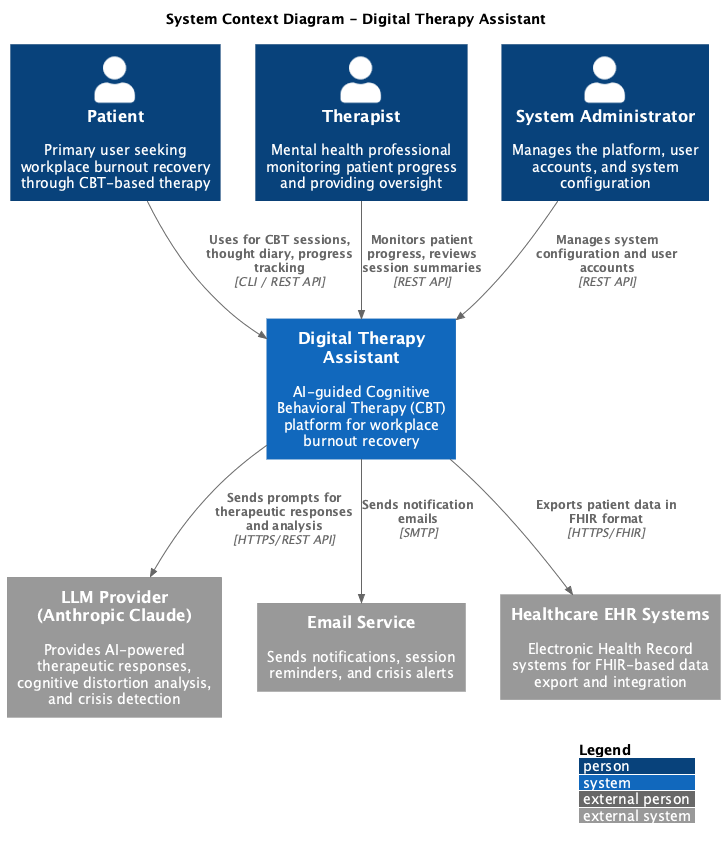

The diagram above was rendered by PlantUML. Its source (embedded in the PNG):
@startuml c4-context
!include https://raw.githubusercontent.com/plantuml-stdlib/C4-PlantUML/master/C4_Context.puml

LAYOUT_WITH_LEGEND()

title System Context Diagram - Digital Therapy Assistant

Person(patient, "Patient", "Primary user seeking workplace burnout recovery through CBT-based therapy")
Person(therapist, "Therapist", "Mental health professional monitoring patient progress and providing oversight")
Person(admin, "System Administrator", "Manages the platform, user accounts, and system configuration")

System(dta, "Digital Therapy Assistant", "AI-guided Cognitive Behavioral Therapy (CBT) platform for workplace burnout recovery")

System_Ext(llm, "LLM Provider\n(Anthropic Claude)", "Provides AI-powered therapeutic responses, cognitive distortion analysis, and crisis detection")
System_Ext(email, "Email Service", "Sends notifications, session reminders, and crisis alerts")
System_Ext(ehr, "Healthcare EHR Systems", "Electronic Health Record systems for FHIR-based data export and integration")

Rel(patient, dta, "Uses for CBT sessions, thought diary, progress tracking", "CLI / REST API")
Rel(therapist, dta, "Monitors patient progress, reviews session summaries", "REST API")
Rel(admin, dta, "Manages system configuration and user accounts", "REST API")

Rel(dta, llm, "Sends prompts for therapeutic responses and analysis", "HTTPS/REST API")
Rel(dta, email, "Sends notification emails", "SMTP")
Rel(dta, ehr, "Exports patient data in FHIR format", "HTTPS/FHIR")

@enduml